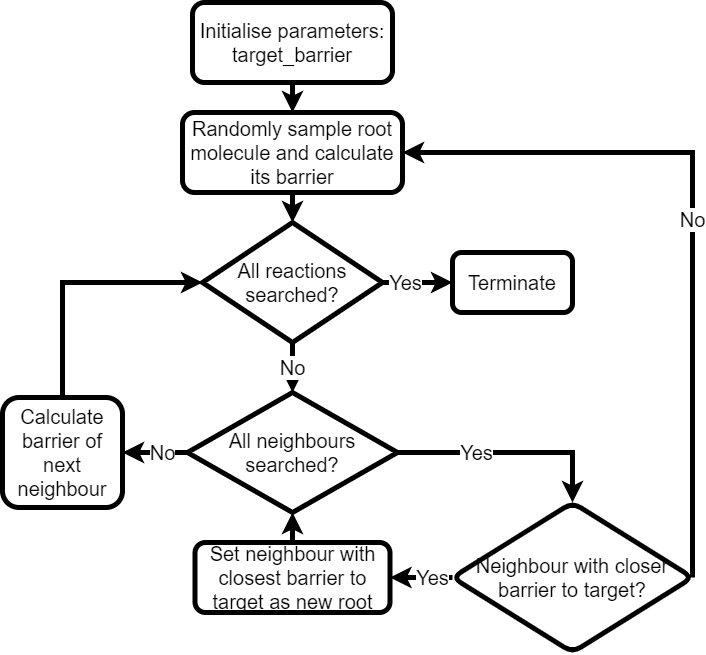

The diagram above was exported from draw.io. Its source (the exported page's mxGraphModel, read from the mxfile embedded in the PNG):
<mxGraphModel dx="794" dy="438" grid="1" gridSize="10" guides="1" tooltips="1" connect="1" arrows="1" fold="1" page="1" pageScale="1" pageWidth="827" pageHeight="1169" math="0" shadow="0">
  <root>
    <mxCell id="WIyWlLk6GJQsqaUBKTNV-0" />
    <mxCell id="WIyWlLk6GJQsqaUBKTNV-1" parent="WIyWlLk6GJQsqaUBKTNV-0" />
    <mxCell id="5yq5W_5X7WXxUdZayoez-32" style="edgeStyle=orthogonalEdgeStyle;rounded=0;orthogonalLoop=1;jettySize=auto;html=1;fontSize=20;strokeWidth=5;" parent="WIyWlLk6GJQsqaUBKTNV-1" source="WIyWlLk6GJQsqaUBKTNV-3" target="5yq5W_5X7WXxUdZayoez-2" edge="1">
      <mxGeometry relative="1" as="geometry" />
    </mxCell>
    <mxCell id="WIyWlLk6GJQsqaUBKTNV-3" value="&lt;font style=&quot;font-size: 20px;&quot;&gt;Initialise parameters:&lt;br&gt;target_barrier&lt;br style=&quot;font-size: 20px;&quot;&gt;&lt;/font&gt;" style="rounded=1;whiteSpace=wrap;html=1;fontSize=20;glass=0;strokeWidth=5;shadow=0;" parent="WIyWlLk6GJQsqaUBKTNV-1" vertex="1">
      <mxGeometry x="290" y="100" width="200" height="80" as="geometry" />
    </mxCell>
    <mxCell id="5yq5W_5X7WXxUdZayoez-5" value="" style="edgeStyle=orthogonalEdgeStyle;rounded=0;orthogonalLoop=1;jettySize=auto;html=1;fontSize=20;strokeWidth=5;" parent="WIyWlLk6GJQsqaUBKTNV-1" source="5yq5W_5X7WXxUdZayoez-2" target="5yq5W_5X7WXxUdZayoez-3" edge="1">
      <mxGeometry relative="1" as="geometry" />
    </mxCell>
    <mxCell id="5yq5W_5X7WXxUdZayoez-2" value="Randomly sample root molecule and calculate its barrier" style="rounded=1;whiteSpace=wrap;html=1;strokeWidth=5;fontSize=20;" parent="WIyWlLk6GJQsqaUBKTNV-1" vertex="1">
      <mxGeometry x="280" y="210" width="220" height="80" as="geometry" />
    </mxCell>
    <mxCell id="5yq5W_5X7WXxUdZayoez-7" value="Yes" style="edgeStyle=orthogonalEdgeStyle;rounded=0;orthogonalLoop=1;jettySize=auto;html=1;fontSize=20;strokeWidth=5;" parent="WIyWlLk6GJQsqaUBKTNV-1" source="5yq5W_5X7WXxUdZayoez-3" target="5yq5W_5X7WXxUdZayoez-6" edge="1">
      <mxGeometry x="-0.3333" relative="1" as="geometry">
        <mxPoint as="offset" />
      </mxGeometry>
    </mxCell>
    <mxCell id="jksnJOnodsRTpGhlSJx9-0" value="No" style="edgeStyle=orthogonalEdgeStyle;rounded=0;orthogonalLoop=1;jettySize=auto;html=1;entryX=0.5;entryY=0;entryDx=0;entryDy=0;strokeWidth=5;fontSize=20;" parent="WIyWlLk6GJQsqaUBKTNV-1" source="5yq5W_5X7WXxUdZayoez-3" target="5yq5W_5X7WXxUdZayoez-19" edge="1">
      <mxGeometry relative="1" as="geometry">
        <mxPoint as="offset" />
      </mxGeometry>
    </mxCell>
    <mxCell id="5yq5W_5X7WXxUdZayoez-3" value="All reactions searched?" style="rhombus;whiteSpace=wrap;html=1;strokeWidth=5;fontSize=20;" parent="WIyWlLk6GJQsqaUBKTNV-1" vertex="1">
      <mxGeometry x="300" y="320" width="180" height="120" as="geometry" />
    </mxCell>
    <mxCell id="5yq5W_5X7WXxUdZayoez-6" value="Terminate" style="rounded=1;whiteSpace=wrap;html=1;strokeWidth=5;fontSize=20;" parent="WIyWlLk6GJQsqaUBKTNV-1" vertex="1">
      <mxGeometry x="550" y="350" width="120" height="60" as="geometry" />
    </mxCell>
    <mxCell id="jksnJOnodsRTpGhlSJx9-5" value="No" style="edgeStyle=orthogonalEdgeStyle;rounded=0;orthogonalLoop=1;jettySize=auto;html=1;strokeWidth=5;fontSize=20;entryX=1;entryY=0.5;entryDx=0;entryDy=0;exitX=1;exitY=0.5;exitDx=0;exitDy=0;" parent="WIyWlLk6GJQsqaUBKTNV-1" source="5yq5W_5X7WXxUdZayoez-11" target="5yq5W_5X7WXxUdZayoez-2" edge="1">
      <mxGeometry relative="1" as="geometry">
        <mxPoint x="720" y="660" as="sourcePoint" />
        <mxPoint x="720" y="260" as="targetPoint" />
        <Array as="points">
          <mxPoint x="790" y="250" />
        </Array>
      </mxGeometry>
    </mxCell>
    <mxCell id="-L_Ip6qFvER9p_296hbf-1" value="Yes" style="edgeStyle=orthogonalEdgeStyle;rounded=0;orthogonalLoop=1;jettySize=auto;html=1;strokeWidth=5;fontSize=20;" parent="WIyWlLk6GJQsqaUBKTNV-1" source="5yq5W_5X7WXxUdZayoez-11" target="5yq5W_5X7WXxUdZayoez-15" edge="1">
      <mxGeometry x="-0.36" relative="1" as="geometry">
        <mxPoint as="offset" />
      </mxGeometry>
    </mxCell>
    <mxCell id="5yq5W_5X7WXxUdZayoez-11" value="Neighbour with closer barrier to target?" style="rhombus;whiteSpace=wrap;html=1;fontSize=20;rounded=1;strokeWidth=5;" parent="WIyWlLk6GJQsqaUBKTNV-1" vertex="1">
      <mxGeometry x="550" y="600" width="240" height="150" as="geometry" />
    </mxCell>
    <mxCell id="5yq5W_5X7WXxUdZayoez-37" style="edgeStyle=orthogonalEdgeStyle;rounded=0;orthogonalLoop=1;jettySize=auto;html=1;entryX=0.5;entryY=1;entryDx=0;entryDy=0;fontSize=20;strokeWidth=5;" parent="WIyWlLk6GJQsqaUBKTNV-1" source="5yq5W_5X7WXxUdZayoez-15" target="5yq5W_5X7WXxUdZayoez-19" edge="1">
      <mxGeometry relative="1" as="geometry" />
    </mxCell>
    <mxCell id="5yq5W_5X7WXxUdZayoez-15" value="Set neighbour with closest barrier to target as new root" style="rounded=1;whiteSpace=wrap;html=1;strokeWidth=5;fontSize=20;" parent="WIyWlLk6GJQsqaUBKTNV-1" vertex="1">
      <mxGeometry x="292.5" y="640" width="195" height="70" as="geometry" />
    </mxCell>
    <mxCell id="5yq5W_5X7WXxUdZayoez-21" value="Yes" style="edgeStyle=orthogonalEdgeStyle;rounded=0;orthogonalLoop=1;jettySize=auto;html=1;exitX=1;exitY=0.5;exitDx=0;exitDy=0;entryX=0.5;entryY=0;entryDx=0;entryDy=0;fontSize=20;strokeWidth=5;" parent="WIyWlLk6GJQsqaUBKTNV-1" source="5yq5W_5X7WXxUdZayoez-19" target="5yq5W_5X7WXxUdZayoez-11" edge="1">
      <mxGeometry x="-0.3" relative="1" as="geometry">
        <mxPoint as="offset" />
      </mxGeometry>
    </mxCell>
    <mxCell id="5yq5W_5X7WXxUdZayoez-36" style="edgeStyle=orthogonalEdgeStyle;rounded=0;orthogonalLoop=1;jettySize=auto;html=1;exitX=0.5;exitY=0;exitDx=0;exitDy=0;entryX=0;entryY=0.5;entryDx=0;entryDy=0;fontSize=20;strokeWidth=5;" parent="WIyWlLk6GJQsqaUBKTNV-1" source="5yq5W_5X7WXxUdZayoez-18" target="5yq5W_5X7WXxUdZayoez-3" edge="1">
      <mxGeometry relative="1" as="geometry" />
    </mxCell>
    <mxCell id="5yq5W_5X7WXxUdZayoez-18" value="Calculate barrier of next neighbour" style="rounded=1;whiteSpace=wrap;html=1;strokeWidth=5;fontSize=20;" parent="WIyWlLk6GJQsqaUBKTNV-1" vertex="1">
      <mxGeometry x="100" y="495" width="120" height="110" as="geometry" />
    </mxCell>
    <mxCell id="-L_Ip6qFvER9p_296hbf-0" value="No" style="edgeStyle=orthogonalEdgeStyle;rounded=0;orthogonalLoop=1;jettySize=auto;html=1;exitX=0;exitY=0.5;exitDx=0;exitDy=0;entryX=1;entryY=0.5;entryDx=0;entryDy=0;strokeWidth=5;fontSize=20;" parent="WIyWlLk6GJQsqaUBKTNV-1" source="5yq5W_5X7WXxUdZayoez-19" target="5yq5W_5X7WXxUdZayoez-18" edge="1">
      <mxGeometry x="-0.2308" relative="1" as="geometry">
        <mxPoint as="offset" />
      </mxGeometry>
    </mxCell>
    <mxCell id="5yq5W_5X7WXxUdZayoez-19" value="All neighbours searched?" style="rhombus;whiteSpace=wrap;html=1;strokeWidth=5;fontSize=20;" parent="WIyWlLk6GJQsqaUBKTNV-1" vertex="1">
      <mxGeometry x="285" y="490" width="210" height="120" as="geometry" />
    </mxCell>
  </root>
</mxGraphModel>